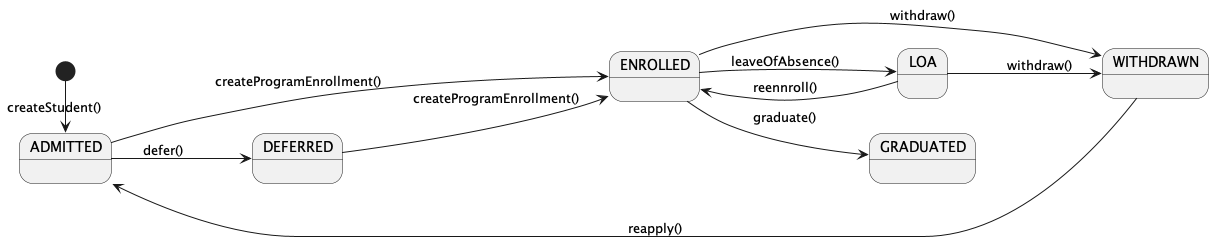

The diagram above was rendered by PlantUML. Its source (embedded in the PNG):
@startuml Program Enrollment
    left to right direction
    [*] -> ADMITTED : createStudent()
    ADMITTED --> ENROLLED : createProgramEnrollment()
    ADMITTED --> DEFERRED : defer()
    DEFERRED --> ENROLLED : createProgramEnrollment()
    ENROLLED --> WITHDRAWN : withdraw()
    ENROLLED --> LOA : leaveOfAbsence()
    ENROLLED --> GRADUATED : graduate()
    LOA  --> ENROLLED : reennroll()
    LOA  --> WITHDRAWN : withdraw()
    WITHDRAWN  --> ADMITTED : reapply()
@enduml